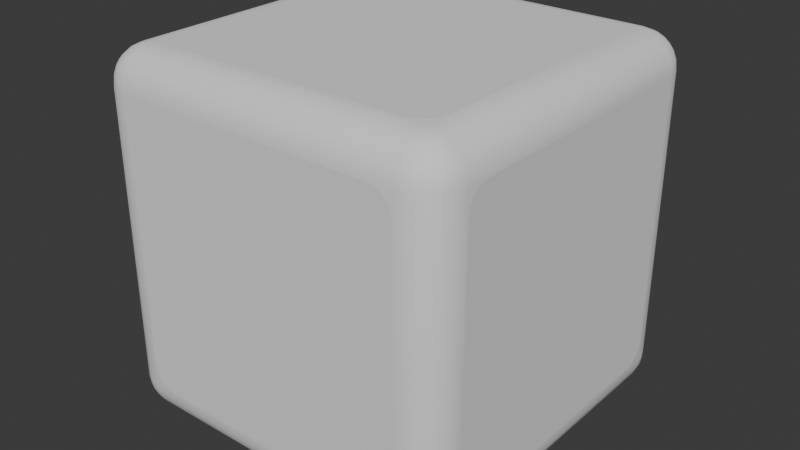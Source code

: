 # Source: block.blend  (saved by Blender 5.0.119; exported with 4.5.12 LTS)
import bpy
from mathutils import Matrix  # noqa: F401  (used for matrix-valued properties, if any)

bpy.ops.wm.read_factory_settings(use_empty=True)
scene = bpy.context.scene
scene.name = 'Scene'

# ---- collections
col_collection = bpy.data.collections.new('Collection'); scene.collection.children.link(col_collection)

# ---- node groups
ng_smooth_by_angle = bpy.data.node_groups.new('Smooth by Angle', 'GeometryNodeTree')
_s = ng_smooth_by_angle.interface.new_socket(name='Mesh', in_out='OUTPUT', socket_type='NodeSocketGeometry')
_s = ng_smooth_by_angle.interface.new_socket(name='Mesh', in_out='INPUT', socket_type='NodeSocketGeometry')
_s = ng_smooth_by_angle.interface.new_socket(name='Angle', in_out='INPUT', socket_type='NodeSocketFloat')
_s.subtype = 'ANGLE'
_s.default_value = 0.5236
_s.min_value = 0.0
_s.max_value = 3.142
_s.description = 'Maximum face angle for smooth edges'
_s = ng_smooth_by_angle.interface.new_socket(name='Ignore Sharpness', in_out='INPUT', socket_type='NodeSocketBool')
_s.force_non_field = True
ng_smooth_by_angle.is_modifier = True
_N = ng_smooth_by_angle.nodes; _L = ng_smooth_by_angle.links
n0 = _N.new('GeometryNodeSetShadeSmooth'); n0.name = 'Set Shade Smooth'; n0.location = (120, -80)
n0.domain = 'EDGE'
n1 = _N.new('GeometryNodeSetShadeSmooth'); n1.name = 'Set Shade Smooth.001'; n1.location = (300, -80)
n2 = _N.new('NodeGroupOutput'); n2.name = 'Group Output'; n2.location = (480, -80)
n3 = _N.new('GeometryNodeInputMeshEdgeAngle'); n3.name = 'Edge Angle'; n3.location = (-440, -240)
n4 = _N.new('NodeGroupInput'); n4.name = 'Group Input'; n4.location = (-80, -80)
n5 = _N.new('GeometryNodeInputEdgeSmooth'); n5.name = 'Is Edge Smooth'; n5.location = (-260, -120)
n6 = _N.new('GeometryNodeInputShadeSmooth'); n6.name = 'Is Shade Smooth'; n6.location = (-440, -397)
n7 = _N.new('FunctionNodeCompare'); n7.name = 'Compare'; n7.location = (-260, -260)
n7.operation = 'LESS_EQUAL'
n7.inputs[6].default_value = (0.0, 0.0, 0.0, 0.0)
n7.inputs[7].default_value = (0.0, 0.0, 0.0, 0.0)
n8 = _N.new('FunctionNodeBooleanMath'); n8.name = 'Boolean Math.001'; n8.location = (-80, -260)
n9 = _N.new('NodeGroupInput'); n9.name = 'Group Input.001'; n9.location = (-440, -329)
n10 = _N.new('NodeGroupInput'); n10.name = 'Group Input.002'; n10.location = (-259, -189)
n11 = _N.new('FunctionNodeBooleanMath'); n11.name = 'Boolean Math'; n11.location = (-80, -149)
n11.operation = 'OR'
n12 = _N.new('FunctionNodeBooleanMath'); n12.name = 'Boolean Math.002'; n12.location = (-260, -380)
n12.operation = 'OR'
n13 = _N.new('NodeGroupInput'); n13.name = 'Group Input.003'; n13.location = (-440, -460)
_L.new(n3.outputs[0], n7.inputs[0])
_L.new(n1.outputs[0], n2.inputs[0])
_L.new(n9.outputs[1], n7.inputs[1])
_L.new(n7.outputs[0], n8.inputs[0])
_L.new(n4.outputs[0], n0.inputs[0])
_L.new(n0.outputs[0], n1.inputs[0])
_L.new(n8.outputs[0], n0.inputs[2])
_L.new(n10.outputs[2], n11.inputs[1])
_L.new(n5.outputs[0], n11.inputs[0])
_L.new(n11.outputs[0], n0.inputs[1])
_L.new(n13.outputs[2], n12.inputs[1])
_L.new(n6.outputs[0], n12.inputs[0])
_L.new(n12.outputs[0], n8.inputs[1])
n2.is_active_output = True

# ---- world
world_world = bpy.data.worlds.new('World'); scene.world = world_world
world_world.use_nodes = True; world_world.node_tree.nodes.clear()
_N = world_world.node_tree.nodes; _L = world_world.node_tree.links
n0 = _N.new('ShaderNodeOutputWorld'); n0.name = 'World Output'; n0.location = (200, 100)
n1 = _N.new('ShaderNodeBackground'); n1.name = 'Background'; n1.location = (-200, 100)
n1.inputs[0].default_value = (0.05088, 0.05088, 0.05088, 1.0)
_L.new(n1.outputs[0], n0.inputs[0])
n0.is_active_output = True
world_world.color = (0.05088, 0.05088, 0.05088)
world_world.sun_shadow_jitter_overblur = 0.0

# ---- meshes
me_cube = bpy.data.meshes.new('Cube')
me_cube.from_pydata([(0.5, 0.5, 0.5), (0.5, 0.5, -0.5), (0.5, -0.5, 0.5), (0.5, -0.5, -0.5), (-0.5, 0.5, 0.5), (-0.5, 0.5, -0.5), (-0.5, -0.5, 0.5), (-0.5, -0.5, -0.5), (0.3335, -0.5001, 0.398), (0.398, -0.5001, 0.3335), (0.3479, -0.5001, 0.3964), (0.3615, -0.5001, 0.3916), (0.3737, -0.5001, 0.384), (0.384, -0.5001, 0.3737), (0.3916, -0.5001, 0.3615), (0.3964, -0.5001, 0.3479), (0.3335, -0.5001, -0.398), (0.398, -0.5001, -0.3335), (0.3479, -0.5001, -0.3964), (0.3615, -0.5001, -0.3916), (0.3737, -0.5001, -0.384), (0.384, -0.5001, -0.3737), (0.3916, -0.5001, -0.3615), (0.3964, -0.5001, -0.3479), (-0.3335, -0.5001, 0.398), (-0.398, -0.5001, 0.3335), (-0.3479, -0.5001, 0.3964), (-0.3615, -0.5001, 0.3916), (-0.3737, -0.5001, 0.384), (-0.384, -0.5001, 0.3737), (-0.3916, -0.5001, 0.3615), (-0.3964, -0.5001, 0.3479), (-0.3335, -0.5001, -0.398), (-0.398, -0.5001, -0.3335), (-0.3479, -0.5001, -0.3964), (-0.3615, -0.5001, -0.3916), (-0.3737, -0.5001, -0.384), (-0.384, -0.5001, -0.3737), (-0.3916, -0.5001, -0.3615), (-0.3964, -0.5001, -0.3479), (0.5001, 0.3335, 0.398), (0.5001, 0.398, 0.3335), (0.5001, 0.3479, 0.3964), (0.5001, 0.3615, 0.3916), (0.5001, 0.3737, 0.384), (0.5001, 0.384, 0.3737), (0.5001, 0.3916, 0.3615), (0.5001, 0.3964, 0.3479), (0.5001, 0.3335, -0.398), (0.5001, 0.398, -0.3335), (0.5001, 0.3479, -0.3964), (0.5001, 0.3615, -0.3916), (0.5001, 0.3737, -0.384), (0.5001, 0.384, -0.3737), (0.5001, 0.3916, -0.3615), (0.5001, 0.3964, -0.3479), (0.5001, -0.3335, 0.398), (0.5001, -0.398, 0.3335), (0.5001, -0.3479, 0.3964), (0.5001, -0.3615, 0.3916), (0.5001, -0.3737, 0.384), (0.5001, -0.384, 0.3737), (0.5001, -0.3916, 0.3615), (0.5001, -0.3964, 0.3479), (0.5001, -0.3335, -0.398), (0.5001, -0.398, -0.3335), (0.5001, -0.3479, -0.3964), (0.5001, -0.3615, -0.3916), (0.5001, -0.3737, -0.384), (0.5001, -0.384, -0.3737), (0.5001, -0.3916, -0.3615), (0.5001, -0.3964, -0.3479), (-0.3335, 0.5001, 0.398), (-0.398, 0.5001, 0.3335), (-0.3479, 0.5001, 0.3964), (-0.3615, 0.5001, 0.3916), (-0.3737, 0.5001, 0.384), (-0.384, 0.5001, 0.3737), (-0.3916, 0.5001, 0.3615), (-0.3964, 0.5001, 0.3479), (-0.3335, 0.5001, -0.398), (-0.398, 0.5001, -0.3335), (-0.3479, 0.5001, -0.3964), (-0.3615, 0.5001, -0.3916), (-0.3737, 0.5001, -0.384), (-0.384, 0.5001, -0.3737), (-0.3916, 0.5001, -0.3615), (-0.3964, 0.5001, -0.3479), (0.3335, 0.5001, 0.398), (0.398, 0.5001, 0.3335), (0.3479, 0.5001, 0.3964), (0.3615, 0.5001, 0.3916), (0.3737, 0.5001, 0.384), (0.384, 0.5001, 0.3737), (0.3916, 0.5001, 0.3615), (0.3964, 0.5001, 0.3479), (0.3335, 0.5001, -0.398), (0.398, 0.5001, -0.3335), (0.3479, 0.5001, -0.3964), (0.3615, 0.5001, -0.3916), (0.3737, 0.5001, -0.384), (0.384, 0.5001, -0.3737), (0.3916, 0.5001, -0.3615), (0.3964, 0.5001, -0.3479), (-0.5001, -0.3335, 0.398), (-0.5001, -0.398, 0.3335), (-0.5001, -0.3479, 0.3964), (-0.5001, -0.3615, 0.3916), (-0.5001, -0.3737, 0.384), (-0.5001, -0.384, 0.3737), (-0.5001, -0.3916, 0.3615), (-0.5001, -0.3964, 0.3479), (-0.5001, -0.3335, -0.398), (-0.5001, -0.398, -0.3335), (-0.5001, -0.3479, -0.3964), (-0.5001, -0.3615, -0.3916), (-0.5001, -0.3737, -0.384), (-0.5001, -0.384, -0.3737), (-0.5001, -0.3916, -0.3615), (-0.5001, -0.3964, -0.3479), (-0.5001, 0.3335, 0.398), (-0.5001, 0.398, 0.3335), (-0.5001, 0.3479, 0.3964), (-0.5001, 0.3615, 0.3916), (-0.5001, 0.3737, 0.384), (-0.5001, 0.384, 0.3737), (-0.5001, 0.3916, 0.3615), (-0.5001, 0.3964, 0.3479), (-0.5001, 0.3335, -0.398), (-0.5001, 0.398, -0.3335), (-0.5001, 0.3479, -0.3964), (-0.5001, 0.3615, -0.3916), (-0.5001, 0.3737, -0.384), (-0.5001, 0.384, -0.3737), (-0.5001, 0.3916, -0.3615), (-0.5001, 0.3964, -0.3479), (0.3335, -0.398, -0.5001), (0.398, -0.3335, -0.5001), (0.3479, -0.3964, -0.5001), (0.3615, -0.3916, -0.5001), (0.3737, -0.384, -0.5001), (0.384, -0.3737, -0.5001), (0.3916, -0.3615, -0.5001), (0.3964, -0.3479, -0.5001), (0.3335, 0.398, -0.5001), (0.398, 0.3335, -0.5001), (0.3479, 0.3964, -0.5001), (0.3615, 0.3916, -0.5001), (0.3737, 0.384, -0.5001), (0.384, 0.3737, -0.5001), (0.3916, 0.3615, -0.5001), (0.3964, 0.3479, -0.5001), (-0.3335, -0.398, -0.5001), (-0.398, -0.3335, -0.5001), (-0.3479, -0.3964, -0.5001), (-0.3615, -0.3916, -0.5001), (-0.3737, -0.384, -0.5001), (-0.384, -0.3737, -0.5001), (-0.3916, -0.3615, -0.5001), (-0.3964, -0.3479, -0.5001), (-0.3335, 0.398, -0.5001), (-0.398, 0.3335, -0.5001), (-0.3479, 0.3964, -0.5001), (-0.3615, 0.3916, -0.5001), (-0.3737, 0.384, -0.5001), (-0.384, 0.3737, -0.5001), (-0.3916, 0.3615, -0.5001), (-0.3964, 0.3479, -0.5001), (-0.3335, -0.398, 0.5001), (-0.398, -0.3335, 0.5001), (-0.3479, -0.3964, 0.5001), (-0.3615, -0.3916, 0.5001), (-0.3737, -0.384, 0.5001), (-0.384, -0.3737, 0.5001), (-0.3916, -0.3615, 0.5001), (-0.3964, -0.3479, 0.5001), (-0.3335, 0.398, 0.5001), (-0.398, 0.3335, 0.5001), (-0.3479, 0.3964, 0.5001), (-0.3615, 0.3916, 0.5001), (-0.3737, 0.384, 0.5001), (-0.384, 0.3737, 0.5001), (-0.3916, 0.3615, 0.5001), (-0.3964, 0.3479, 0.5001), (0.3335, -0.398, 0.5001), (0.398, -0.3335, 0.5001), (0.3479, -0.3964, 0.5001), (0.3615, -0.3916, 0.5001), (0.3737, -0.384, 0.5001), (0.384, -0.3737, 0.5001), (0.3916, -0.3615, 0.5001), (0.3964, -0.3479, 0.5001), (0.3335, 0.398, 0.5001), (0.398, 0.3335, 0.5001), (0.3479, 0.3964, 0.5001), (0.3615, 0.3916, 0.5001), (0.3737, 0.384, 0.5001), (0.384, 0.3737, 0.5001), (0.3916, 0.3615, 0.5001), (0.3964, 0.3479, 0.5001)], [], [(0, 4, 6, 2), (3, 2, 6, 7), (7, 6, 4, 5), (5, 1, 3, 7), (1, 0, 2, 3), (5, 4, 0, 1), (16, 18, 19, 20, 21, 22, 23, 17, 9, 15, 14, 13, 12, 11, 10, 8, 24, 26, 27, 28, 29, 30, 31, 25, 33, 39, 38, 37, 36, 35, 34, 32), (48, 50, 51, 52, 53, 54, 55, 49, 41, 47, 46, 45, 44, 43, 42, 40, 56, 58, 59, 60, 61, 62, 63, 57, 65, 71, 70, 69, 68, 67, 66, 64), (80, 82, 83, 84, 85, 86, 87, 81, 73, 79, 78, 77, 76, 75, 74, 72, 88, 90, 91, 92, 93, 94, 95, 89, 97, 103, 102, 101, 100, 99, 98, 96), (112, 114, 115, 116, 117, 118, 119, 113, 105, 111, 110, 109, 108, 107, 106, 104, 120, 122, 123, 124, 125, 126, 127, 121, 129, 135, 134, 133, 132, 131, 130, 128), (144, 146, 147, 148, 149, 150, 151, 145, 137, 143, 142, 141, 140, 139, 138, 136, 152, 154, 155, 156, 157, 158, 159, 153, 161, 167, 166, 165, 164, 163, 162, 160), (176, 178, 179, 180, 181, 182, 183, 177, 169, 175, 174, 173, 172, 171, 170, 168, 184, 186, 187, 188, 189, 190, 191, 185, 193, 199, 198, 197, 196, 195, 194, 192)])
me_cube.polygons.foreach_set('use_smooth', [True] * 12)
_uv = me_cube.uv_layers.new(name='UVMap')
_uv.uv.foreach_set('vector', [0.9902, 0.9902, 0.009804, 0.9902, 0.009804, 0.009804, 0.9902, 0.009804, 0.9902, 0.009804, 0.9902, 0.9902, 0.009804, 0.9902, 0.009804, 0.009804, 0.009804, 0.009804, 0.009804, 0.9902, 0.9902, 0.9902, 0.9902, 0.009804, 0.009804, 0.9902, 0.9902, 0.9902, 0.9902, 0.009804, 0.009804, 0.009804, 0.9902, 0.009804, 0.9902, 0.9902, 0.009804, 0.9902, 0.009804, 0.009804, 0.009804, 0.009804, 0.009804, 0.9902, 0.9902, 0.9902, 0.9902, 0.009804, 0.827, 0.1098, 0.8411, 0.1114, 0.8544, 0.116, 0.8664, 0.1236, 0.8764, 0.1336, 0.884, 0.1456, 0.8886, 0.1589, 0.8902, 0.173, 0.8902, 0.827, 0.8886, 0.8411, 0.884, 0.8544, 0.8764, 0.8664, 0.8664, 0.8764, 0.8544, 0.884, 0.8411, 0.8886, 0.827, 0.8902, 0.173, 0.8902, 0.1589, 0.8886, 0.1456, 0.884, 0.1336, 0.8764, 0.1236, 0.8664, 0.116, 0.8544, 0.1114, 0.8411, 0.1098, 0.827, 0.1098, 0.173, 0.1114, 0.1589, 0.116, 0.1456, 0.1236, 0.1336, 0.1336, 0.1236, 0.1456, 0.116, 0.1589, 0.1114, 0.173, 0.1098, 0.827, 0.1098, 0.8411, 0.1114, 0.8544, 0.116, 0.8664, 0.1236, 0.8764, 0.1336, 0.884, 0.1456, 0.8886, 0.1589, 0.8902, 0.173, 0.8902, 0.827, 0.8886, 0.8411, 0.884, 0.8544, 0.8764, 0.8664, 0.8664, 0.8764, 0.8544, 0.884, 0.8411, 0.8886, 0.827, 0.8902, 0.173, 0.8902, 0.1589, 0.8886, 0.1456, 0.884, 0.1336, 0.8764, 0.1236, 0.8664, 0.116, 0.8544, 0.1114, 0.8411, 0.1098, 0.827, 0.1098, 0.173, 0.1114, 0.1589, 0.116, 0.1456, 0.1236, 0.1336, 0.1336, 0.1236, 0.1456, 0.116, 0.1589, 0.1114, 0.173, 0.1098, 0.173, 0.1098, 0.1589, 0.1114, 0.1456, 0.116, 0.1336, 0.1236, 0.1236, 0.1336, 0.116, 0.1456, 0.1114, 0.1589, 0.1098, 0.173, 0.1098, 0.827, 0.1114, 0.8411, 0.116, 0.8544, 0.1236, 0.8664, 0.1336, 0.8764, 0.1456, 0.884, 0.1589, 0.8886, 0.173, 0.8902, 0.827, 0.8902, 0.8411, 0.8886, 0.8544, 0.884, 0.8664, 0.8764, 0.8764, 0.8664, 0.884, 0.8544, 0.8886, 0.8411, 0.8902, 0.827, 0.8902, 0.173, 0.8886, 0.1589, 0.884, 0.1456, 0.8764, 0.1336, 0.8664, 0.1236, 0.8544, 0.116, 0.8411, 0.1114, 0.827, 0.1098, 0.173, 0.1098, 0.1589, 0.1114, 0.1456, 0.116, 0.1336, 0.1236, 0.1236, 0.1336, 0.116, 0.1456, 0.1114, 0.1589, 0.1098, 0.173, 0.1098, 0.827, 0.1114, 0.8411, 0.116, 0.8544, 0.1236, 0.8664, 0.1336, 0.8764, 0.1456, 0.884, 0.1589, 0.8886, 0.173, 0.8902, 0.827, 0.8902, 0.8411, 0.8886, 0.8544, 0.884, 0.8664, 0.8764, 0.8764, 0.8664, 0.884, 0.8544, 0.8886, 0.8411, 0.8902, 0.827, 0.8902, 0.173, 0.8886, 0.1589, 0.884, 0.1456, 0.8764, 0.1336, 0.8664, 0.1236, 0.8544, 0.116, 0.8411, 0.1114, 0.827, 0.1098, 0.827, 0.8902, 0.8411, 0.8886, 0.8544, 0.884, 0.8664, 0.8764, 0.8764, 0.8664, 0.884, 0.8544, 0.8886, 0.8411, 0.8902, 0.827, 0.8902, 0.173, 0.8886, 0.1589, 0.884, 0.1456, 0.8764, 0.1336, 0.8664, 0.1236, 0.8544, 0.116, 0.8411, 0.1114, 0.827, 0.1098, 0.173, 0.1098, 0.1589, 0.1114, 0.1456, 0.116, 0.1336, 0.1236, 0.1236, 0.1336, 0.116, 0.1456, 0.1114, 0.1589, 0.1098, 0.173, 0.1098, 0.827, 0.1114, 0.8411, 0.116, 0.8544, 0.1236, 0.8664, 0.1336, 0.8764, 0.1456, 0.884, 0.1589, 0.8886, 0.173, 0.8902, 0.173, 0.8902, 0.1589, 0.8886, 0.1456, 0.884, 0.1336, 0.8764, 0.1236, 0.8664, 0.116, 0.8544, 0.1114, 0.8411, 0.1098, 0.827, 0.1098, 0.173, 0.1114, 0.1589, 0.116, 0.1456, 0.1236, 0.1336, 0.1336, 0.1236, 0.1456, 0.116, 0.1589, 0.1114, 0.173, 0.1098, 0.827, 0.1098, 0.8411, 0.1114, 0.8544, 0.116, 0.8664, 0.1236, 0.8764, 0.1336, 0.884, 0.1456, 0.8886, 0.1589, 0.8902, 0.173, 0.8902, 0.827, 0.8886, 0.8411, 0.884, 0.8544, 0.8764, 0.8664, 0.8664, 0.8764, 0.8544, 0.884, 0.8411, 0.8886, 0.827, 0.8902])
_ca = me_cube.color_attributes.new('Attribute', 'BYTE_COLOR', 'CORNER')
_ca.data.foreach_set('color', [0.0, 0.0, 0.0, 1.0, 0.0, 0.0, 0.0, 1.0, 0.0, 0.0, 0.0, 1.0, 0.0, 0.0, 0.0, 1.0, 0.0, 0.0, 0.0, 1.0, 0.0, 0.0, 0.0, 1.0, 0.0, 0.0, 0.0, 1.0, 0.0, 0.0, 0.0, 1.0, 0.0, 0.0, 0.0, 1.0, 0.0, 0.0, 0.0, 1.0, 0.0, 0.0, 0.0, 1.0, 0.0, 0.0, 0.0, 1.0, 0.0, 0.0, 0.0, 1.0, 0.0, 0.0, 0.0, 1.0, 0.0, 0.0, 0.0, 1.0, 0.0, 0.0, 0.0, 1.0, 0.0, 0.0, 0.0, 1.0, 0.0, 0.0, 0.0, 1.0, 0.0, 0.0, 0.0, 1.0, 0.0, 0.0, 0.0, 1.0, 0.0, 0.0, 0.0, 1.0, 0.0, 0.0, 0.0, 1.0, 0.0, 0.0, 0.0, 1.0, 0.0, 0.0, 0.0, 1.0, 0.0, 0.0, 1.0, 1.0, 0.0, 0.0, 1.0, 1.0, 0.0, 0.0, 1.0, 1.0, 0.0, 0.0, 1.0, 1.0, 0.0, 0.0, 1.0, 1.0, 0.0, 0.0, 1.0, 1.0, 0.0, 0.0, 1.0, 1.0, 0.0, 0.0, 1.0, 1.0, 0.0, 0.0, 1.0, 1.0, 0.0, 0.0, 1.0, 1.0, 0.0, 0.0, 1.0, 1.0, 0.0, 0.0, 1.0, 1.0, 0.0, 0.0, 1.0, 1.0, 0.0, 0.0, 1.0, 1.0, 0.0, 0.0, 1.0, 1.0, 0.0, 0.0, 1.0, 1.0, 0.0, 0.0, 1.0, 1.0, 0.0, 0.0, 1.0, 1.0, 0.0, 0.0, 1.0, 1.0, 0.0, 0.0, 1.0, 1.0, 0.0, 0.0, 1.0, 1.0, 0.0, 0.0, 1.0, 1.0, 0.0, 0.0, 1.0, 1.0, 0.0, 0.0, 1.0, 1.0, 0.0, 0.0, 1.0, 1.0, 0.0, 0.0, 1.0, 1.0, 0.0, 0.0, 1.0, 1.0, 0.0, 0.0, 1.0, 1.0, 0.0, 0.0, 1.0, 1.0, 0.0, 0.0, 1.0, 1.0, 0.0, 0.0, 1.0, 1.0, 0.0, 0.0, 1.0, 1.0, 1.0, 0.0, 0.0, 1.0, 1.0, 0.0, 0.0, 1.0, 1.0, 0.0, 0.0, 1.0, 1.0, 0.0, 0.0, 1.0, 1.0, 0.0, 0.0, 1.0, 1.0, 0.0, 0.0, 1.0, 1.0, 0.0, 0.0, 1.0, 1.0, 0.0, 0.0, 1.0, 1.0, 0.0, 0.0, 1.0, 1.0, 0.0, 0.0, 1.0, 1.0, 0.0, 0.0, 1.0, 1.0, 0.0, 0.0, 1.0, 1.0, 0.0, 0.0, 1.0, 1.0, 0.0, 0.0, 1.0, 1.0, 0.0, 0.0, 1.0, 1.0, 0.0, 0.0, 1.0, 1.0, 0.0, 0.0, 1.0, 1.0, 0.0, 0.0, 1.0, 1.0, 0.0, 0.0, 1.0, 1.0, 0.0, 0.0, 1.0, 1.0, 0.0, 0.0, 1.0, 1.0, 0.0, 0.0, 1.0, 1.0, 0.0, 0.0, 1.0, 1.0, 0.0, 0.0, 1.0, 1.0, 0.0, 0.0, 1.0, 1.0, 0.0, 0.0, 1.0, 1.0, 0.0, 0.0, 1.0, 1.0, 0.0, 0.0, 1.0, 1.0, 0.0, 0.0, 1.0, 1.0, 0.0, 0.0, 1.0, 1.0, 0.0, 0.0, 1.0, 1.0, 0.0, 0.0, 1.0, 0.0, 1.0, 0.0, 1.0, 0.0, 1.0, 0.0, 1.0, 0.0, 1.0, 0.0, 1.0, 0.0, 1.0, 0.0, 1.0, 0.0, 1.0, 0.0, 1.0, 0.0, 1.0, 0.0, 1.0, 0.0, 1.0, 0.0, 1.0, 0.0, 1.0, 0.0, 1.0, 0.0, 1.0, 0.0, 1.0, 0.0, 1.0, 0.0, 1.0, 0.0, 1.0, 0.0, 1.0, 0.0, 1.0, 0.0, 1.0, 0.0, 1.0, 0.0, 1.0, 0.0, 1.0, 0.0, 1.0, 0.0, 1.0, 0.0, 1.0, 0.0, 1.0, 0.0, 1.0, 0.0, 1.0, 0.0, 1.0, 0.0, 1.0, 0.0, 1.0, 0.0, 1.0, 0.0, 1.0, 0.0, 1.0, 0.0, 1.0, 0.0, 1.0, 0.0, 1.0, 0.0, 1.0, 0.0, 1.0, 0.0, 1.0, 0.0, 1.0, 0.0, 1.0, 0.0, 1.0, 0.0, 1.0, 0.0, 1.0, 0.0, 1.0, 0.0, 1.0, 0.0, 1.0, 0.0, 1.0, 0.0, 1.0, 0.0, 1.0, 0.0, 1.0, 0.0, 1.0, 0.0, 1.0, 0.0, 1.0, 0.0, 1.0, 0.0, 1.0, 0.0, 1.0, 0.0, 1.0, 1.0, 0.4969, 0.0, 1.0, 1.0, 0.4969, 0.0, 1.0, 1.0, 0.4969, 0.0, 1.0, 1.0, 0.4969, 0.0, 1.0, 1.0, 0.4969, 0.0, 1.0, 1.0, 0.4969, 0.0, 1.0, 1.0, 0.4969, 0.0, 1.0, 1.0, 0.4969, 0.0, 1.0, 1.0, 0.4969, 0.0, 1.0, 1.0, 0.4969, 0.0, 1.0, 1.0, 0.4969, 0.0, 1.0, 1.0, 0.4969, 0.0, 1.0, 1.0, 0.4969, 0.0, 1.0, 1.0, 0.4969, 0.0, 1.0, 1.0, 0.4969, 0.0, 1.0, 1.0, 0.4969, 0.0, 1.0, 1.0, 0.4969, 0.0, 1.0, 1.0, 0.4969, 0.0, 1.0, 1.0, 0.4969, 0.0, 1.0, 1.0, 0.4969, 0.0, 1.0, 1.0, 0.4969, 0.0, 1.0, 1.0, 0.4969, 0.0, 1.0, 1.0, 0.4969, 0.0, 1.0, 1.0, 0.4969, 0.0, 1.0, 1.0, 0.4969, 0.0, 1.0, 1.0, 0.4969, 0.0, 1.0, 1.0, 0.4969, 0.0, 1.0, 1.0, 0.4969, 0.0, 1.0, 1.0, 0.4969, 0.0, 1.0, 1.0, 0.4969, 0.0, 1.0, 1.0, 0.4969, 0.0, 1.0, 1.0, 0.4969, 0.0, 1.0, 1.0, 1.0, 0.0, 1.0, 1.0, 1.0, 0.0, 1.0, 1.0, 1.0, 0.0, 1.0, 1.0, 1.0, 0.0, 1.0, 1.0, 1.0, 0.0, 1.0, 1.0, 1.0, 0.0, 1.0, 1.0, 1.0, 0.0, 1.0, 1.0, 1.0, 0.0, 1.0, 1.0, 1.0, 0.0, 1.0, 1.0, 1.0, 0.0, 1.0, 1.0, 1.0, 0.0, 1.0, 1.0, 1.0, 0.0, 1.0, 1.0, 1.0, 0.0, 1.0, 1.0, 1.0, 0.0, 1.0, 1.0, 1.0, 0.0, 1.0, 1.0, 1.0, 0.0, 1.0, 1.0, 1.0, 0.0, 1.0, 1.0, 1.0, 0.0, 1.0, 1.0, 1.0, 0.0, 1.0, 1.0, 1.0, 0.0, 1.0, 1.0, 1.0, 0.0, 1.0, 1.0, 1.0, 0.0, 1.0, 1.0, 1.0, 0.0, 1.0, 1.0, 1.0, 0.0, 1.0, 1.0, 1.0, 0.0, 1.0, 1.0, 1.0, 0.0, 1.0, 1.0, 1.0, 0.0, 1.0, 1.0, 1.0, 0.0, 1.0, 1.0, 1.0, 0.0, 1.0, 1.0, 1.0, 0.0, 1.0, 1.0, 1.0, 0.0, 1.0, 1.0, 1.0, 0.0, 1.0, 1.0, 1.0, 1.0, 1.0, 1.0, 1.0, 1.0, 1.0, 1.0, 1.0, 1.0, 1.0, 1.0, 1.0, 1.0, 1.0, 1.0, 1.0, 1.0, 1.0, 1.0, 1.0, 1.0, 1.0, 1.0, 1.0, 1.0, 1.0, 1.0, 1.0, 1.0, 1.0, 1.0, 1.0, 1.0, 1.0, 1.0, 1.0, 1.0, 1.0, 1.0, 1.0, 1.0, 1.0, 1.0, 1.0, 1.0, 1.0, 1.0, 1.0, 1.0, 1.0, 1.0, 1.0, 1.0, 1.0, 1.0, 1.0, 1.0, 1.0, 1.0, 1.0, 1.0, 1.0, 1.0, 1.0, 1.0, 1.0, 1.0, 1.0, 1.0, 1.0, 1.0, 1.0, 1.0, 1.0, 1.0, 1.0, 1.0, 1.0, 1.0, 1.0, 1.0, 1.0, 1.0, 1.0, 1.0, 1.0, 1.0, 1.0, 1.0, 1.0, 1.0, 1.0, 1.0, 1.0, 1.0, 1.0, 1.0, 1.0, 1.0, 1.0, 1.0, 1.0, 1.0, 1.0, 1.0, 1.0, 1.0, 1.0, 1.0, 1.0, 1.0, 1.0, 1.0, 1.0, 1.0, 1.0, 1.0, 1.0, 1.0, 1.0, 1.0, 1.0, 1.0, 1.0, 1.0, 1.0])
me_cube.materials.append(None)
me_cube.use_mirror_vertex_groups = False
me_cube.update()

# ---- objects
ob_cube = bpy.data.objects.new('Cube', me_cube)

# ---- transforms, parenting, visibility, modifiers, constraints
ob_cube.location = (0.0, 0.0, 0.0)
ob_cube.lock_rotations_4d = False
ob_cube.empty_display_type = 'ARROWS'
ob_cube.lineart.crease_threshold = 0.0
_m = ob_cube.modifiers.new('Bevel', 'BEVEL')
_m.segments = 6
_m.profile = 0.5046
_m = ob_cube.modifiers.new('Smooth by Angle', 'NODES')
_m.node_group = ng_smooth_by_angle
_m.use_pin_to_last = True
_m.show_group_selector = False

# ---- collection membership
col_collection.objects.link(ob_cube)

# ---- scene / render settings (as saved in the file)
scene.frame_start = 1; scene.frame_end = 250; scene.frame_set(1)
scene.render.engine = 'BLENDER_EEVEE_NEXT'
scene.render.bake_bias = 0.0
scene.render.bake_samples = 0
scene.cycles.sampling_pattern = 'TABULATED_SOBOL'
scene.eevee.use_volume_custom_range = False
bpy.context.view_layer.update()

# ---- added for rendering (the .blend has no active camera and no usable light): camera, sun
cam_auto = bpy.data.cameras.new('AutoCamera')
cam_auto.lens = 50.0
cam_auto.sensor_width = 36.0
cam_auto.clip_end = 1000.0
ob_auto_camera = bpy.data.objects.new('AutoCamera', cam_auto)
scene.collection.objects.link(ob_auto_camera)
ob_auto_camera.location = (1.60286, -1.92343, 1.28229)
ob_auto_camera.rotation_euler = (1.09748, -7.21219e-08, 0.694738)
scene.camera = ob_auto_camera
light_auto_sun = bpy.data.lights.new('AutoSun', 'SUN')
light_auto_sun.energy = 3.0
light_auto_sun.angle = 0.0523599
ob_auto_sun = bpy.data.objects.new('AutoSun', light_auto_sun)
scene.collection.objects.link(ob_auto_sun)
ob_auto_sun.rotation_euler = (0.872665, 0.174533, 0.523599)
bpy.context.view_layer.update()
